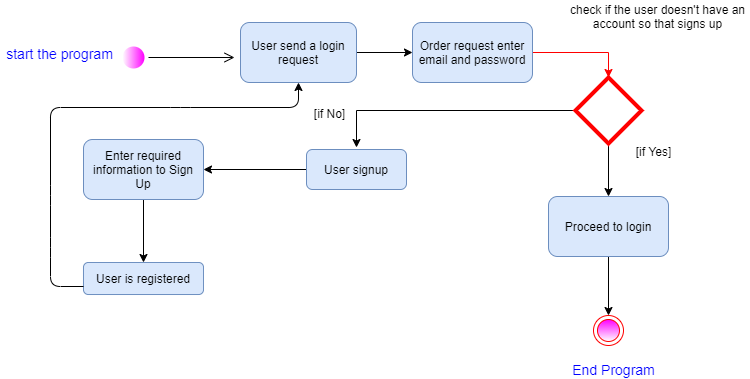

The diagram above was exported from draw.io. Its source (the exported page's mxGraphModel, read from the mxfile embedded in the PNG):
<mxGraphModel dx="868" dy="393" grid="0" gridSize="10" guides="1" tooltips="1" connect="1" arrows="1" fold="1" page="1" pageScale="1" pageWidth="850" pageHeight="1100" math="0" shadow="0">
  <root>
    <mxCell id="0" />
    <mxCell id="1" parent="0" />
    <mxCell id="nU0H1QfdbsKt7h3BV9_c-1" value="" style="ellipse;html=1;shape=startState;direction=west;rotation=-90;gradientColor=#ffffff;fillColor=#FF00FF;strokeColor=none;" vertex="1" parent="1">
      <mxGeometry x="141" y="131" width="30" height="30" as="geometry" />
    </mxCell>
    <mxCell id="nU0H1QfdbsKt7h3BV9_c-2" value="" style="edgeStyle=orthogonalEdgeStyle;html=1;verticalAlign=bottom;endArrow=open;endSize=8;" edge="1" source="nU0H1QfdbsKt7h3BV9_c-1" parent="1">
      <mxGeometry relative="1" as="geometry">
        <mxPoint x="257" y="146" as="targetPoint" />
      </mxGeometry>
    </mxCell>
    <mxCell id="nU0H1QfdbsKt7h3BV9_c-5" value="" style="edgeStyle=orthogonalEdgeStyle;rounded=0;orthogonalLoop=1;jettySize=auto;html=1;" edge="1" parent="1" source="nU0H1QfdbsKt7h3BV9_c-3" target="nU0H1QfdbsKt7h3BV9_c-4">
      <mxGeometry relative="1" as="geometry" />
    </mxCell>
    <mxCell id="nU0H1QfdbsKt7h3BV9_c-3" value="User send a login request" style="rounded=1;whiteSpace=wrap;html=1;fillColor=#dae8fc;strokeColor=#6c8ebf;" vertex="1" parent="1">
      <mxGeometry x="263" y="111" width="116" height="60" as="geometry" />
    </mxCell>
    <mxCell id="nU0H1QfdbsKt7h3BV9_c-7" value="" style="edgeStyle=orthogonalEdgeStyle;rounded=0;orthogonalLoop=1;jettySize=auto;html=1;strokeColor=#FF0000;" edge="1" parent="1" source="nU0H1QfdbsKt7h3BV9_c-4" target="nU0H1QfdbsKt7h3BV9_c-6">
      <mxGeometry relative="1" as="geometry">
        <Array as="points">
          <mxPoint x="631" y="141" />
        </Array>
      </mxGeometry>
    </mxCell>
    <mxCell id="nU0H1QfdbsKt7h3BV9_c-4" value="Order request enter email and password" style="rounded=1;whiteSpace=wrap;html=1;fillColor=#dae8fc;strokeColor=#6c8ebf;" vertex="1" parent="1">
      <mxGeometry x="435" y="111" width="120" height="60" as="geometry" />
    </mxCell>
    <mxCell id="nU0H1QfdbsKt7h3BV9_c-10" value="" style="edgeStyle=orthogonalEdgeStyle;rounded=0;orthogonalLoop=1;jettySize=auto;html=1;" edge="1" parent="1" source="nU0H1QfdbsKt7h3BV9_c-6" target="nU0H1QfdbsKt7h3BV9_c-9">
      <mxGeometry relative="1" as="geometry" />
    </mxCell>
    <mxCell id="nU0H1QfdbsKt7h3BV9_c-17" value="" style="edgeStyle=orthogonalEdgeStyle;rounded=0;orthogonalLoop=1;jettySize=auto;html=1;" edge="1" parent="1" source="nU0H1QfdbsKt7h3BV9_c-6">
      <mxGeometry relative="1" as="geometry">
        <mxPoint x="379" y="236" as="targetPoint" />
      </mxGeometry>
    </mxCell>
    <mxCell id="nU0H1QfdbsKt7h3BV9_c-6" value="" style="rhombus;whiteSpace=wrap;html=1;strokeColor=#FF0000;strokeWidth=4;" vertex="1" parent="1">
      <mxGeometry x="598" y="166" width="66" height="66" as="geometry" />
    </mxCell>
    <mxCell id="nU0H1QfdbsKt7h3BV9_c-8" value="check if the user doesn't have an&lt;br&gt;account so that signs up" style="text;html=1;align=center;verticalAlign=middle;resizable=0;points=[];autosize=1;strokeColor=none;" vertex="1" parent="1">
      <mxGeometry x="587" y="89" width="185" height="32" as="geometry" />
    </mxCell>
    <mxCell id="nU0H1QfdbsKt7h3BV9_c-12" value="" style="edgeStyle=orthogonalEdgeStyle;rounded=0;orthogonalLoop=1;jettySize=auto;html=1;" edge="1" parent="1" source="nU0H1QfdbsKt7h3BV9_c-9" target="nU0H1QfdbsKt7h3BV9_c-11">
      <mxGeometry relative="1" as="geometry" />
    </mxCell>
    <mxCell id="nU0H1QfdbsKt7h3BV9_c-9" value="Proceed to login" style="rounded=1;whiteSpace=wrap;html=1;fillColor=#dae8fc;strokeColor=#6c8ebf;" vertex="1" parent="1">
      <mxGeometry x="571" y="285" width="120" height="60" as="geometry" />
    </mxCell>
    <mxCell id="nU0H1QfdbsKt7h3BV9_c-11" value="" style="ellipse;html=1;shape=endState;strokeColor=#ff0000;fillColor=#FF00FF;gradientColor=#ffffff;" vertex="1" parent="1">
      <mxGeometry x="616" y="404" width="30" height="30" as="geometry" />
    </mxCell>
    <mxCell id="nU0H1QfdbsKt7h3BV9_c-13" value="&lt;font style=&quot;font-size: 14px&quot; color=&quot;#0000ff&quot;&gt;End Program&lt;/font&gt;" style="text;html=1;align=center;verticalAlign=middle;resizable=0;points=[];autosize=1;strokeColor=none;" vertex="1" parent="1">
      <mxGeometry x="590" y="448" width="92" height="19" as="geometry" />
    </mxCell>
    <mxCell id="nU0H1QfdbsKt7h3BV9_c-18" value="" style="edgeStyle=orthogonalEdgeStyle;rounded=0;orthogonalLoop=1;jettySize=auto;html=1;" edge="1" parent="1" source="nU0H1QfdbsKt7h3BV9_c-14" target="nU0H1QfdbsKt7h3BV9_c-15">
      <mxGeometry relative="1" as="geometry" />
    </mxCell>
    <mxCell id="nU0H1QfdbsKt7h3BV9_c-14" value="User signup" style="rounded=1;whiteSpace=wrap;html=1;fillColor=#dae8fc;strokeColor=#6c8ebf;" vertex="1" parent="1">
      <mxGeometry x="329" y="238" width="100" height="40" as="geometry" />
    </mxCell>
    <mxCell id="nU0H1QfdbsKt7h3BV9_c-19" value="" style="edgeStyle=orthogonalEdgeStyle;rounded=0;orthogonalLoop=1;jettySize=auto;html=1;" edge="1" parent="1" source="nU0H1QfdbsKt7h3BV9_c-15" target="nU0H1QfdbsKt7h3BV9_c-16">
      <mxGeometry relative="1" as="geometry" />
    </mxCell>
    <mxCell id="nU0H1QfdbsKt7h3BV9_c-15" value="Enter required information to Sign Up" style="rounded=1;whiteSpace=wrap;html=1;fillColor=#dae8fc;strokeColor=#6c8ebf;" vertex="1" parent="1">
      <mxGeometry x="106" y="228" width="120" height="60" as="geometry" />
    </mxCell>
    <mxCell id="nU0H1QfdbsKt7h3BV9_c-16" value="User is registered" style="rounded=1;whiteSpace=wrap;html=1;fillColor=#dae8fc;strokeColor=#6c8ebf;" vertex="1" parent="1">
      <mxGeometry x="106" y="351" width="120" height="32" as="geometry" />
    </mxCell>
    <mxCell id="nU0H1QfdbsKt7h3BV9_c-20" value="" style="endArrow=classic;html=1;entryX=0.5;entryY=1;entryDx=0;entryDy=0;exitX=0;exitY=0.75;exitDx=0;exitDy=0;" edge="1" parent="1" source="nU0H1QfdbsKt7h3BV9_c-16" target="nU0H1QfdbsKt7h3BV9_c-3">
      <mxGeometry width="50" height="50" relative="1" as="geometry">
        <mxPoint x="17" y="338" as="sourcePoint" />
        <mxPoint x="325" y="166" as="targetPoint" />
        <Array as="points">
          <mxPoint x="73" y="375" />
          <mxPoint x="73" y="336" />
          <mxPoint x="73" y="284" />
          <mxPoint x="73" y="196" />
          <mxPoint x="203" y="196" />
          <mxPoint x="321" y="196" />
        </Array>
      </mxGeometry>
    </mxCell>
    <mxCell id="nU0H1QfdbsKt7h3BV9_c-21" value="[if No]" style="text;html=1;align=center;verticalAlign=middle;resizable=0;points=[];autosize=1;strokeColor=none;" vertex="1" parent="1">
      <mxGeometry x="331" y="193" width="41" height="18" as="geometry" />
    </mxCell>
    <mxCell id="nU0H1QfdbsKt7h3BV9_c-22" value="[if Yes]" style="text;html=1;align=center;verticalAlign=middle;resizable=0;points=[];autosize=1;strokeColor=none;" vertex="1" parent="1">
      <mxGeometry x="653" y="231" width="45" height="18" as="geometry" />
    </mxCell>
    <mxCell id="nU0H1QfdbsKt7h3BV9_c-23" value="&lt;font style=&quot;font-size: 14px&quot; color=&quot;#0000ff&quot;&gt;start the program&lt;/font&gt;" style="text;html=1;align=center;verticalAlign=middle;resizable=0;points=[];autosize=1;strokeColor=none;" vertex="1" parent="1">
      <mxGeometry x="23" y="132" width="117" height="19" as="geometry" />
    </mxCell>
  </root>
</mxGraphModel>